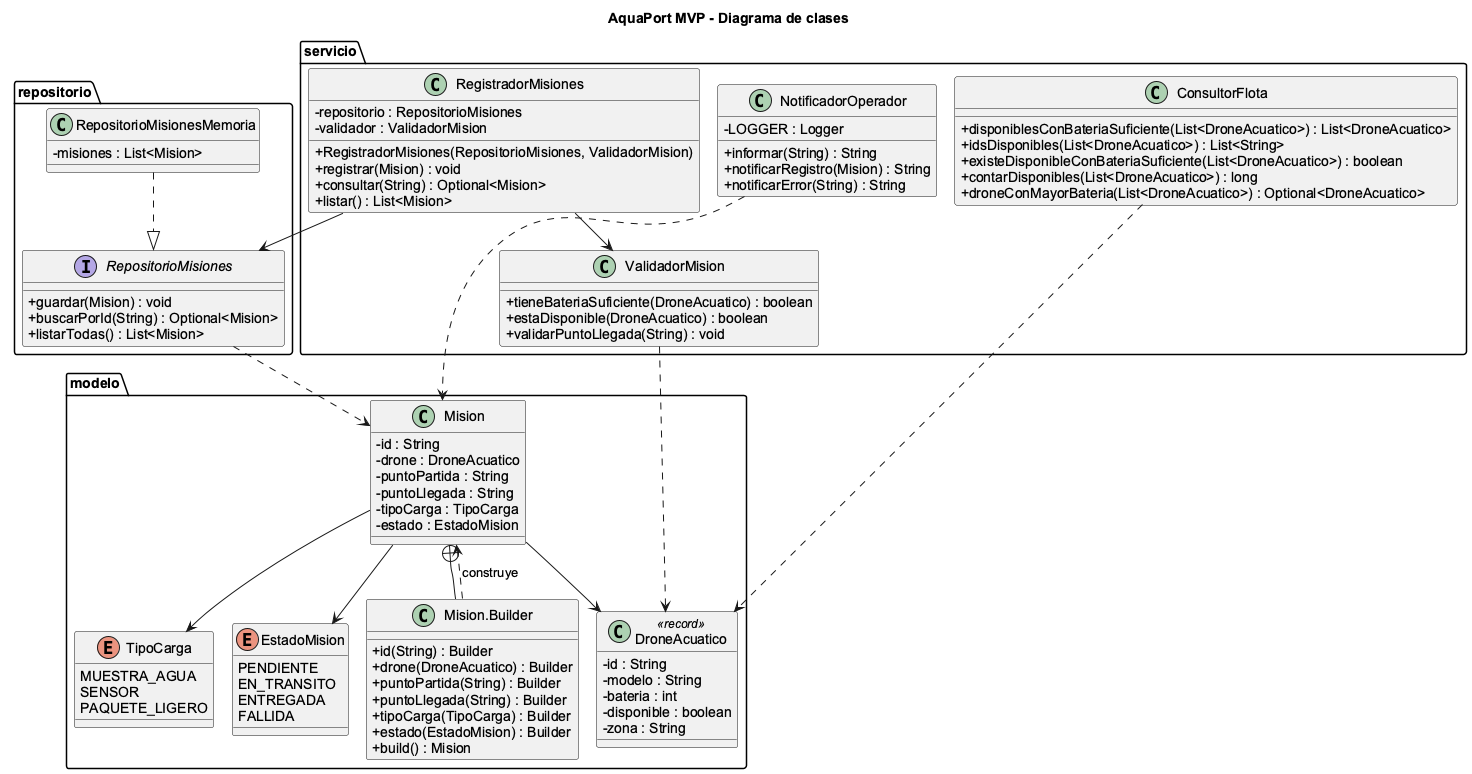

The diagram above was rendered by PlantUML. Its source (embedded in the PNG):
@startuml diagrama-clases-piplup
!pragma layout smetana
skinparam classAttributeIconSize 0
skinparam shadowing false
skinparam defaultFontName Arial
title AquaPort MVP - Diagrama de clases

package modelo {
  class DroneAcuatico <<record>> {
    - id : String
    - modelo : String
    - bateria : int
    - disponible : boolean
    - zona : String
  }
  enum TipoCarga {
    MUESTRA_AGUA
    SENSOR
    PAQUETE_LIGERO
  }
  enum EstadoMision {
    PENDIENTE
    EN_TRANSITO
    ENTREGADA
    FALLIDA
  }
  class Mision {
    - id : String
    - drone : DroneAcuatico
    - puntoPartida : String
    - puntoLlegada : String
    - tipoCarga : TipoCarga
    - estado : EstadoMision
  }
  class "Mision.Builder" as Builder {
    + id(String) : Builder
    + drone(DroneAcuatico) : Builder
    + puntoPartida(String) : Builder
    + puntoLlegada(String) : Builder
    + tipoCarga(TipoCarga) : Builder
    + estado(EstadoMision) : Builder
    + build() : Mision
  }
}

package repositorio {
  interface RepositorioMisiones {
    + guardar(Mision) : void
    + buscarPorId(String) : Optional<Mision>
    + listarTodas() : List<Mision>
  }
  class RepositorioMisionesMemoria {
    - misiones : List<Mision>
  }
}

package servicio {
  class RegistradorMisiones {
    - repositorio : RepositorioMisiones
    - validador : ValidadorMision
    + RegistradorMisiones(RepositorioMisiones, ValidadorMision)
    + registrar(Mision) : void
    + consultar(String) : Optional<Mision>
    + listar() : List<Mision>
  }
  class ValidadorMision {
    + tieneBateriaSuficiente(DroneAcuatico) : boolean
    + estaDisponible(DroneAcuatico) : boolean
    + validarPuntoLlegada(String) : void
  }
  class NotificadorOperador {
    - LOGGER : Logger
    + informar(String) : String
    + notificarRegistro(Mision) : String
    + notificarError(String) : String
  }
  class ConsultorFlota {
    + disponiblesConBateriaSuficiente(List<DroneAcuatico>) : List<DroneAcuatico>
    + idsDisponibles(List<DroneAcuatico>) : List<String>
    + existeDisponibleConBateriaSuficiente(List<DroneAcuatico>) : boolean
    + contarDisponibles(List<DroneAcuatico>) : long
    + droneConMayorBateria(List<DroneAcuatico>) : Optional<DroneAcuatico>
  }
}

Mision +-- Builder
Builder ..> Mision : construye
Mision --> DroneAcuatico
Mision --> TipoCarga
Mision --> EstadoMision
RepositorioMisionesMemoria ..|> RepositorioMisiones
RegistradorMisiones --> RepositorioMisiones
RegistradorMisiones --> ValidadorMision
RepositorioMisiones ..> Mision
NotificadorOperador ..> Mision
ConsultorFlota ..> DroneAcuatico
ValidadorMision ..> DroneAcuatico
@enduml